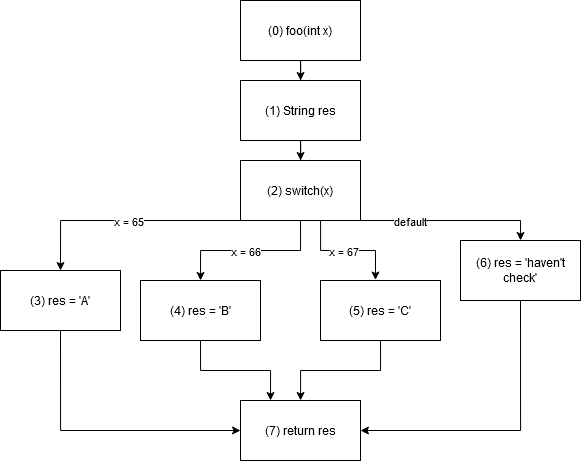

The diagram above was exported from draw.io. Its source (the exported page's mxGraphModel, read from the mxfile embedded in the PNG):
<mxGraphModel dx="1615" dy="828" grid="1" gridSize="10" guides="1" tooltips="1" connect="1" arrows="1" fold="1" page="1" pageScale="1" pageWidth="850" pageHeight="1100" math="0" shadow="0">
  <root>
    <mxCell id="0" />
    <mxCell id="1" parent="0" />
    <mxCell id="2" style="edgeStyle=orthogonalEdgeStyle;rounded=0;orthogonalLoop=1;jettySize=auto;html=1;exitX=0.5;exitY=1;exitDx=0;exitDy=0;" edge="1" source="3" target="5" parent="1">
      <mxGeometry relative="1" as="geometry">
        <mxPoint x="1700" y="240" as="targetPoint" />
      </mxGeometry>
    </mxCell>
    <mxCell id="3" value="(0) foo(int x)" style="rounded=0;whiteSpace=wrap;html=1;" vertex="1" parent="1">
      <mxGeometry x="1620" y="160" width="120" height="60" as="geometry" />
    </mxCell>
    <mxCell id="4" style="edgeStyle=orthogonalEdgeStyle;rounded=0;orthogonalLoop=1;jettySize=auto;html=1;exitX=0.5;exitY=1;exitDx=0;exitDy=0;" edge="1" source="5" target="12" parent="1">
      <mxGeometry relative="1" as="geometry">
        <mxPoint x="1700" y="320" as="targetPoint" />
      </mxGeometry>
    </mxCell>
    <mxCell id="5" value="(1) String res" style="rounded=0;whiteSpace=wrap;html=1;" vertex="1" parent="1">
      <mxGeometry x="1620" y="240" width="120" height="60" as="geometry" />
    </mxCell>
    <mxCell id="6" style="edgeStyle=orthogonalEdgeStyle;rounded=0;orthogonalLoop=1;jettySize=auto;html=1;exitX=0.5;exitY=1;exitDx=0;exitDy=0;entryX=0.5;entryY=0;entryDx=0;entryDy=0;" edge="1" source="12" target="16" parent="1">
      <mxGeometry relative="1" as="geometry">
        <Array as="points">
          <mxPoint x="1440" y="380" />
        </Array>
      </mxGeometry>
    </mxCell>
    <mxCell id="7" value="x = 65" style="edgeLabel;html=1;align=center;verticalAlign=middle;resizable=0;points=[];" vertex="1" connectable="0" parent="6">
      <mxGeometry x="0.1839" relative="1" as="geometry">
        <mxPoint as="offset" />
      </mxGeometry>
    </mxCell>
    <mxCell id="8" style="edgeStyle=orthogonalEdgeStyle;rounded=0;orthogonalLoop=1;jettySize=auto;html=1;exitX=0.5;exitY=1;exitDx=0;exitDy=0;entryX=0.5;entryY=0;entryDx=0;entryDy=0;" edge="1" source="12" target="14" parent="1">
      <mxGeometry relative="1" as="geometry">
        <Array as="points">
          <mxPoint x="1680" y="410" />
          <mxPoint x="1580" y="410" />
        </Array>
      </mxGeometry>
    </mxCell>
    <mxCell id="9" value="x = 66" style="edgeLabel;html=1;align=center;verticalAlign=middle;resizable=0;points=[];" vertex="1" connectable="0" parent="8">
      <mxGeometry x="0.0833" relative="1" as="geometry">
        <mxPoint as="offset" />
      </mxGeometry>
    </mxCell>
    <mxCell id="10" style="edgeStyle=orthogonalEdgeStyle;rounded=0;orthogonalLoop=1;jettySize=auto;html=1;exitX=0.5;exitY=1;exitDx=0;exitDy=0;entryX=0.5;entryY=0;entryDx=0;entryDy=0;" edge="1" source="12" target="20" parent="1">
      <mxGeometry relative="1" as="geometry">
        <Array as="points">
          <mxPoint x="1900" y="380" />
        </Array>
      </mxGeometry>
    </mxCell>
    <mxCell id="11" value="default" style="edgeLabel;html=1;align=center;verticalAlign=middle;resizable=0;points=[];" vertex="1" connectable="0" parent="10">
      <mxGeometry x="-0.0922" relative="1" as="geometry">
        <mxPoint as="offset" />
      </mxGeometry>
    </mxCell>
    <mxCell id="12" value="(2) switch(x)" style="rounded=0;whiteSpace=wrap;html=1;" vertex="1" parent="1">
      <mxGeometry x="1620" y="320" width="120" height="60" as="geometry" />
    </mxCell>
    <mxCell id="13" style="edgeStyle=orthogonalEdgeStyle;rounded=0;orthogonalLoop=1;jettySize=auto;html=1;exitX=0.5;exitY=1;exitDx=0;exitDy=0;entryX=0.25;entryY=0;entryDx=0;entryDy=0;" edge="1" source="14" target="21" parent="1">
      <mxGeometry relative="1" as="geometry" />
    </mxCell>
    <mxCell id="14" value="(4) res = 'B'" style="rounded=0;whiteSpace=wrap;html=1;" vertex="1" parent="1">
      <mxGeometry x="1520" y="440" width="120" height="60" as="geometry" />
    </mxCell>
    <mxCell id="15" style="edgeStyle=orthogonalEdgeStyle;rounded=0;orthogonalLoop=1;jettySize=auto;html=1;exitX=0.5;exitY=1;exitDx=0;exitDy=0;entryX=0;entryY=0.5;entryDx=0;entryDy=0;" edge="1" source="16" target="21" parent="1">
      <mxGeometry relative="1" as="geometry" />
    </mxCell>
    <mxCell id="16" value="(3) res = 'A'" style="rounded=0;whiteSpace=wrap;html=1;" vertex="1" parent="1">
      <mxGeometry x="1380" y="430" width="120" height="60" as="geometry" />
    </mxCell>
    <mxCell id="17" style="edgeStyle=orthogonalEdgeStyle;rounded=0;orthogonalLoop=1;jettySize=auto;html=1;exitX=0.5;exitY=1;exitDx=0;exitDy=0;" edge="1" source="18" target="21" parent="1">
      <mxGeometry relative="1" as="geometry" />
    </mxCell>
    <mxCell id="18" value="(5) res = 'C'" style="rounded=0;whiteSpace=wrap;html=1;" vertex="1" parent="1">
      <mxGeometry x="1700" y="440" width="120" height="60" as="geometry" />
    </mxCell>
    <mxCell id="19" style="edgeStyle=orthogonalEdgeStyle;rounded=0;orthogonalLoop=1;jettySize=auto;html=1;exitX=0.5;exitY=1;exitDx=0;exitDy=0;entryX=1;entryY=0.5;entryDx=0;entryDy=0;" edge="1" source="20" target="21" parent="1">
      <mxGeometry relative="1" as="geometry" />
    </mxCell>
    <mxCell id="20" value="(6) res = 'haven't check'" style="rounded=0;whiteSpace=wrap;html=1;" vertex="1" parent="1">
      <mxGeometry x="1840" y="400" width="120" height="60" as="geometry" />
    </mxCell>
    <mxCell id="21" value="(7) return res" style="rounded=0;whiteSpace=wrap;html=1;" vertex="1" parent="1">
      <mxGeometry x="1620" y="560" width="120" height="60" as="geometry" />
    </mxCell>
    <mxCell id="22" style="edgeStyle=orthogonalEdgeStyle;rounded=0;orthogonalLoop=1;jettySize=auto;html=1;exitX=0.5;exitY=1;exitDx=0;exitDy=0;entryX=0.458;entryY=-0.008;entryDx=0;entryDy=0;entryPerimeter=0;" edge="1" source="12" target="18" parent="1">
      <mxGeometry relative="1" as="geometry">
        <Array as="points">
          <mxPoint x="1700" y="380" />
          <mxPoint x="1700" y="410" />
          <mxPoint x="1755" y="410" />
        </Array>
      </mxGeometry>
    </mxCell>
    <mxCell id="23" value="x = 67" style="edgeLabel;html=1;align=center;verticalAlign=middle;resizable=0;points=[];" vertex="1" connectable="0" parent="22">
      <mxGeometry x="0.0655" relative="1" as="geometry">
        <mxPoint as="offset" />
      </mxGeometry>
    </mxCell>
  </root>
</mxGraphModel>